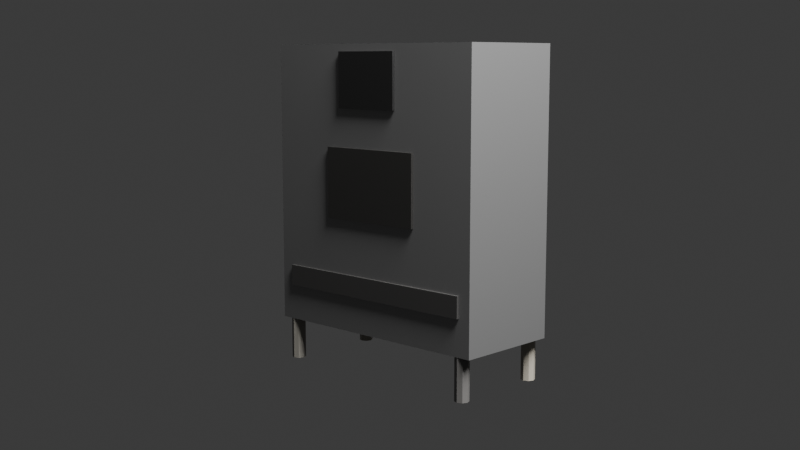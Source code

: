 # Source: ht_bay.blend  (saved by Blender 5.1.30; exported with 4.5.12 LTS)
import bpy
from mathutils import Matrix  # noqa: F401  (used for matrix-valued properties, if any)

bpy.ops.wm.read_factory_settings(use_empty=True)
scene = bpy.context.scene
scene.name = 'Scene'

# ---- collections
col_collection = bpy.data.collections.new('Collection'); scene.collection.children.link(col_collection)

# ---- materials (node trees are filled in below, after node groups)
mat_material = bpy.data.materials.new('Material')
mat_material.alpha_threshold = 0.0
mat_material.use_backface_culling_lightprobe_volume = False
mat_material.roughness = 0.5
mat_material.line_color = (0.0, 0.0, 0.0, 1.0)
mat_material_005 = bpy.data.materials.new('Material.005')
mat_material_006 = bpy.data.materials.new('Material.006')
mat_material_004 = bpy.data.materials.new('Material.004')
mat_material_003 = bpy.data.materials.new('Material.003')
mat_material_001 = bpy.data.materials.new('Material.001')
mat_material_002 = bpy.data.materials.new('Material.002')
mat_material_007 = bpy.data.materials.new('Material.007')

# ---- material node trees
mat_material.use_nodes = True; mat_material.node_tree.nodes.clear()
_N = mat_material.node_tree.nodes; _L = mat_material.node_tree.links
n0 = _N.new('ShaderNodeOutputMaterial'); n0.name = 'Material Output'; n0.location = (200, 100)
n1 = _N.new('ShaderNodeBsdfPrincipled'); n1.name = 'Principled BSDF'; n1.location = (-200, 100)
n1.inputs[0].default_value = (0.2623, 0.2623, 0.2623, 1.0)
n1.inputs[1].default_value = 0.7
n1.inputs[2].default_value = 0.4
_L.new(n1.outputs[0], n0.inputs[0])
n0.is_active_output = True
mat_material_005.use_nodes = True; mat_material_005.node_tree.nodes.clear()
_N = mat_material_005.node_tree.nodes; _L = mat_material_005.node_tree.links
n0 = _N.new('ShaderNodeBsdfPrincipled'); n0.name = 'Principled BSDF'; n0.location = (-200, 100)
n0.inputs[0].default_value = (0.3325, 0.3059, 0.2537, 1.0)
n1 = _N.new('ShaderNodeOutputMaterial'); n1.name = 'Material Output'; n1.location = (200, 100)
_L.new(n0.outputs[0], n1.inputs[0])
n1.is_active_output = True
mat_material_006.use_nodes = True; mat_material_006.node_tree.nodes.clear()
_N = mat_material_006.node_tree.nodes; _L = mat_material_006.node_tree.links
n0 = _N.new('ShaderNodeBsdfPrincipled'); n0.name = 'Principled BSDF'; n0.location = (-200, 100)
n0.inputs[0].default_value = (0.2505, 0.2349, 0.2006, 1.0)
n1 = _N.new('ShaderNodeOutputMaterial'); n1.name = 'Material Output'; n1.location = (200, 100)
_L.new(n0.outputs[0], n1.inputs[0])
n1.is_active_output = True
mat_material_004.use_nodes = True; mat_material_004.node_tree.nodes.clear()
_N = mat_material_004.node_tree.nodes; _L = mat_material_004.node_tree.links
n0 = _N.new('ShaderNodeBsdfPrincipled'); n0.name = 'Principled BSDF'; n0.location = (-200, 100)
n0.inputs[0].default_value = (0.2062, 0.1953, 0.171, 1.0)
n1 = _N.new('ShaderNodeOutputMaterial'); n1.name = 'Material Output'; n1.location = (200, 100)
_L.new(n0.outputs[0], n1.inputs[0])
n1.is_active_output = True
mat_material_003.use_nodes = True; mat_material_003.node_tree.nodes.clear()
_N = mat_material_003.node_tree.nodes; _L = mat_material_003.node_tree.links
n0 = _N.new('ShaderNodeBsdfPrincipled'); n0.name = 'Principled BSDF'; n0.location = (-200, 100)
n0.inputs[0].default_value = (0.1161, 0.1122, 0.108, 1.0)
n1 = _N.new('ShaderNodeOutputMaterial'); n1.name = 'Material Output'; n1.location = (200, 100)
_L.new(n0.outputs[0], n1.inputs[0])
n1.is_active_output = True
mat_material_001.use_nodes = True; mat_material_001.node_tree.nodes.clear()
_N = mat_material_001.node_tree.nodes; _L = mat_material_001.node_tree.links
n0 = _N.new('ShaderNodeBsdfPrincipled'); n0.name = 'Principled BSDF'; n0.location = (-200, 100)
n0.inputs[0].default_value = (0.01033, 0.01033, 0.01033, 1.0)
n1 = _N.new('ShaderNodeOutputMaterial'); n1.name = 'Material Output'; n1.location = (200, 100)
_L.new(n0.outputs[0], n1.inputs[0])
n1.is_active_output = True
mat_material_002.use_nodes = True; mat_material_002.node_tree.nodes.clear()
_N = mat_material_002.node_tree.nodes; _L = mat_material_002.node_tree.links
n0 = _N.new('ShaderNodeBsdfPrincipled'); n0.name = 'Principled BSDF'; n0.location = (-200, 100)
n0.inputs[0].default_value = (0.02142, 0.02075, 0.01945, 1.0)
n1 = _N.new('ShaderNodeOutputMaterial'); n1.name = 'Material Output'; n1.location = (200, 100)
_L.new(n0.outputs[0], n1.inputs[0])
n1.is_active_output = True
mat_material_007.use_nodes = True; mat_material_007.node_tree.nodes.clear()
_N = mat_material_007.node_tree.nodes; _L = mat_material_007.node_tree.links
n0 = _N.new('ShaderNodeBsdfPrincipled'); n0.name = 'Principled BSDF'; n0.location = (-200, 100)
n0.inputs[0].default_value = (0.04208, 0.04095, 0.03986, 1.0)
n1 = _N.new('ShaderNodeOutputMaterial'); n1.name = 'Material Output'; n1.location = (200, 100)
_L.new(n0.outputs[0], n1.inputs[0])
n1.is_active_output = True

# ---- world
world_world = bpy.data.worlds.new('World'); scene.world = world_world
world_world.use_nodes = True; world_world.node_tree.nodes.clear()
_N = world_world.node_tree.nodes; _L = world_world.node_tree.links
n0 = _N.new('ShaderNodeOutputWorld'); n0.name = 'World Output'; n0.location = (200, 100)
n1 = _N.new('ShaderNodeBackground'); n1.name = 'Background'; n1.location = (-200, 100)
n1.inputs[0].default_value = (0.05088, 0.05088, 0.05088, 1.0)
_L.new(n1.outputs[0], n0.inputs[0])
n0.is_active_output = True
world_world.color = (0.05088, 0.05088, 0.05088)
world_world.sun_shadow_jitter_overblur = 0.0

# ---- cameras
cam_camera = bpy.data.cameras.new('Camera')
cam_camera.clip_end = 100.0
cam_camera.ortho_scale = 7.314

# ---- lights
light_light = bpy.data.lights.new('Light', 'POINT')
light_light.exposure = 3.607
light_light.energy = 1000.0
light_light.shadow_soft_size = 1.934

# ---- meshes
me_cube = bpy.data.meshes.new('Cube')
me_cube.from_pydata([(0.9, 0.4, 0.9875), (0.9, 0.4, -1.013), (0.9, -0.4, 0.9875), (0.9, -0.4, -1.013), (-0.9, 0.4, 0.9875), (-0.9, 0.4, -1.013), (-0.9, -0.4, 0.9875), (-0.9, -0.4, -1.013), (0.9, 0.4, -0.3125), (-0.9, -0.4, -0.3125), (0.9, -0.4, -0.3125), (-0.9, 0.4, -0.3125), (-0.9, -0.4, 0.3375), (0.9, 0.4, 0.3375), (0.9, -0.4, 0.3375), (-0.9, 0.4, 0.3375)], [], [(0, 4, 6, 2), (14, 2, 6, 12), (12, 6, 4, 15), (5, 1, 3, 7), (13, 0, 2, 14), (15, 4, 0, 13), (5, 11, 8, 1), (1, 8, 10, 3), (7, 9, 11, 5), (3, 10, 9, 7), (11, 15, 13, 8), (8, 13, 14, 10), (9, 12, 15, 11), (10, 14, 12, 9)])
_uv = me_cube.uv_layers.new(name='UVMap')
_uv.uv.foreach_set('vector', [0.625, 0.5, 0.875, 0.5, 0.875, 0.75, 0.625, 0.75, 0.5437, 0.75, 0.625, 0.75, 0.625, 1.0, 0.5437, 1.0, 0.5437, 0.0, 0.625, 0.0, 0.625, 0.25, 0.5437, 0.25, 0.125, 0.5, 0.375, 0.5, 0.375, 0.75, 0.125, 0.75, 0.5437, 0.5, 0.625, 0.5, 0.625, 0.75, 0.5437, 0.75, 0.5437, 0.25, 0.625, 0.25, 0.625, 0.5, 0.5437, 0.5, 0.375, 0.25, 0.4625, 0.25, 0.4625, 0.5, 0.375, 0.5, 0.375, 0.5, 0.4625, 0.5, 0.4625, 0.75, 0.375, 0.75, 0.375, 0.0, 0.4625, 0.0, 0.4625, 0.25, 0.375, 0.25, 0.375, 0.75, 0.4625, 0.75, 0.4625, 1.0, 0.375, 1.0, 0.4625, 0.25, 0.5437, 0.25, 0.5437, 0.5, 0.4625, 0.5, 0.4625, 0.5, 0.5437, 0.5, 0.5437, 0.75, 0.4625, 0.75, 0.4625, 0.0, 0.5437, 0.0, 0.5437, 0.25, 0.4625, 0.25, 0.4625, 0.75, 0.5437, 0.75, 0.5437, 1.0, 0.4625, 1.0])
me_cube.materials.append(mat_material)
me_cube.use_mirror_vertex_groups = False
me_cube.update()
me_cylinder = bpy.data.meshes.new('Cylinder')
me_cylinder.from_pydata([(-4.657e-10, 0.05, -0.15), (-4.657e-10, 0.05, 0.15), (0.03536, 0.03536, -0.15), (0.03536, 0.03536, 0.15), (0.05, 4.657e-10, -0.15), (0.05, 4.657e-10, 0.15), (0.03536, -0.03536, -0.15), (0.03536, -0.03536, 0.15), (-4.657e-10, -0.05, -0.15), (-4.657e-10, -0.05, 0.15), (-0.03536, -0.03536, -0.15), (-0.03536, -0.03536, 0.15), (-0.05, 4.657e-10, -0.15), (-0.05, 4.657e-10, 0.15), (-0.03536, 0.03536, -0.15), (-0.03536, 0.03536, 0.15)], [], [(0, 1, 3, 2), (2, 3, 5, 4), (4, 5, 7, 6), (6, 7, 9, 8), (8, 9, 11, 10), (10, 11, 13, 12), (3, 1, 15, 13, 11, 9, 7, 5), (12, 13, 15, 14), (14, 15, 1, 0), (0, 2, 4, 6, 8, 10, 12, 14)])
_uv = me_cylinder.uv_layers.new(name='UVMap')
_uv.uv.foreach_set('vector', [1.0, 0.5, 1.0, 1.0, 0.875, 1.0, 0.875, 0.5, 0.875, 0.5, 0.875, 1.0, 0.75, 1.0, 0.75, 0.5, 0.75, 0.5, 0.75, 1.0, 0.625, 1.0, 0.625, 0.5, 0.625, 0.5, 0.625, 1.0, 0.5, 1.0, 0.5, 0.5, 0.5, 0.5, 0.5, 1.0, 0.375, 1.0, 0.375, 0.5, 0.375, 0.5, 0.375, 1.0, 0.25, 1.0, 0.25, 0.5, 0.4197, 0.4197, 0.25, 0.49, 0.08029, 0.4197, 0.01, 0.25, 0.08029, 0.08029, 0.25, 0.01, 0.4197, 0.08029, 0.49, 0.25, 0.25, 0.5, 0.25, 1.0, 0.125, 1.0, 0.125, 0.5, 0.125, 0.5, 0.125, 1.0, 0.0, 1.0, 0.0, 0.5, 0.75, 0.49, 0.9197, 0.4197, 0.99, 0.25, 0.9197, 0.08029, 0.75, 0.01, 0.5803, 0.08029, 0.51, 0.25, 0.5803, 0.4197])
me_cylinder.materials.append(mat_material_005)
me_cylinder.update()
me_cylinder_001 = bpy.data.meshes.new('Cylinder.001')
me_cylinder_001.from_pydata([(-4.657e-10, 0.05, -0.15), (-4.657e-10, 0.05, 0.15), (0.03536, 0.03536, -0.15), (0.03536, 0.03536, 0.15), (0.05, 4.657e-10, -0.15), (0.05, 4.657e-10, 0.15), (0.03536, -0.03536, -0.15), (0.03536, -0.03536, 0.15), (-4.657e-10, -0.05, -0.15), (-4.657e-10, -0.05, 0.15), (-0.03536, -0.03536, -0.15), (-0.03536, -0.03536, 0.15), (-0.05, 4.657e-10, -0.15), (-0.05, 4.657e-10, 0.15), (-0.03536, 0.03536, -0.15), (-0.03536, 0.03536, 0.15)], [], [(0, 1, 3, 2), (2, 3, 5, 4), (4, 5, 7, 6), (6, 7, 9, 8), (8, 9, 11, 10), (10, 11, 13, 12), (3, 1, 15, 13, 11, 9, 7, 5), (12, 13, 15, 14), (14, 15, 1, 0), (0, 2, 4, 6, 8, 10, 12, 14)])
_uv = me_cylinder_001.uv_layers.new(name='UVMap')
_uv.uv.foreach_set('vector', [1.0, 0.5, 1.0, 1.0, 0.875, 1.0, 0.875, 0.5, 0.875, 0.5, 0.875, 1.0, 0.75, 1.0, 0.75, 0.5, 0.75, 0.5, 0.75, 1.0, 0.625, 1.0, 0.625, 0.5, 0.625, 0.5, 0.625, 1.0, 0.5, 1.0, 0.5, 0.5, 0.5, 0.5, 0.5, 1.0, 0.375, 1.0, 0.375, 0.5, 0.375, 0.5, 0.375, 1.0, 0.25, 1.0, 0.25, 0.5, 0.4197, 0.4197, 0.25, 0.49, 0.08029, 0.4197, 0.01, 0.25, 0.08029, 0.08029, 0.25, 0.01, 0.4197, 0.08029, 0.49, 0.25, 0.25, 0.5, 0.25, 1.0, 0.125, 1.0, 0.125, 0.5, 0.125, 0.5, 0.125, 1.0, 0.0, 1.0, 0.0, 0.5, 0.75, 0.49, 0.9197, 0.4197, 0.99, 0.25, 0.9197, 0.08029, 0.75, 0.01, 0.5803, 0.08029, 0.51, 0.25, 0.5803, 0.4197])
me_cylinder_001.materials.append(mat_material_006)
me_cylinder_001.update()
me_cylinder_002 = bpy.data.meshes.new('Cylinder.002')
me_cylinder_002.from_pydata([(-4.657e-10, 0.05, -0.15), (-4.657e-10, 0.05, 0.15), (0.03536, 0.03536, -0.15), (0.03536, 0.03536, 0.15), (0.05, 4.657e-10, -0.15), (0.05, 4.657e-10, 0.15), (0.03536, -0.03536, -0.15), (0.03536, -0.03536, 0.15), (-4.657e-10, -0.05, -0.15), (-4.657e-10, -0.05, 0.15), (-0.03536, -0.03536, -0.15), (-0.03536, -0.03536, 0.15), (-0.05, 4.657e-10, -0.15), (-0.05, 4.657e-10, 0.15), (-0.03536, 0.03536, -0.15), (-0.03536, 0.03536, 0.15)], [], [(0, 1, 3, 2), (2, 3, 5, 4), (4, 5, 7, 6), (6, 7, 9, 8), (8, 9, 11, 10), (10, 11, 13, 12), (3, 1, 15, 13, 11, 9, 7, 5), (12, 13, 15, 14), (14, 15, 1, 0), (0, 2, 4, 6, 8, 10, 12, 14)])
_uv = me_cylinder_002.uv_layers.new(name='UVMap')
_uv.uv.foreach_set('vector', [1.0, 0.5, 1.0, 1.0, 0.875, 1.0, 0.875, 0.5, 0.875, 0.5, 0.875, 1.0, 0.75, 1.0, 0.75, 0.5, 0.75, 0.5, 0.75, 1.0, 0.625, 1.0, 0.625, 0.5, 0.625, 0.5, 0.625, 1.0, 0.5, 1.0, 0.5, 0.5, 0.5, 0.5, 0.5, 1.0, 0.375, 1.0, 0.375, 0.5, 0.375, 0.5, 0.375, 1.0, 0.25, 1.0, 0.25, 0.5, 0.4197, 0.4197, 0.25, 0.49, 0.08029, 0.4197, 0.01, 0.25, 0.08029, 0.08029, 0.25, 0.01, 0.4197, 0.08029, 0.49, 0.25, 0.25, 0.5, 0.25, 1.0, 0.125, 1.0, 0.125, 0.5, 0.125, 0.5, 0.125, 1.0, 0.0, 1.0, 0.0, 0.5, 0.75, 0.49, 0.9197, 0.4197, 0.99, 0.25, 0.9197, 0.08029, 0.75, 0.01, 0.5803, 0.08029, 0.51, 0.25, 0.5803, 0.4197])
me_cylinder_002.materials.append(mat_material_004)
me_cylinder_002.update()
me_cylinder_003 = bpy.data.meshes.new('Cylinder.003')
me_cylinder_003.from_pydata([(-4.657e-10, 0.05, -0.15), (-4.657e-10, 0.05, 0.15), (0.03536, 0.03536, -0.15), (0.03536, 0.03536, 0.15), (0.05, 4.657e-10, -0.15), (0.05, 4.657e-10, 0.15), (0.03536, -0.03536, -0.15), (0.03536, -0.03536, 0.15), (-4.657e-10, -0.05, -0.15), (-4.657e-10, -0.05, 0.15), (-0.03536, -0.03536, -0.15), (-0.03536, -0.03536, 0.15), (-0.05, 4.657e-10, -0.15), (-0.05, 4.657e-10, 0.15), (-0.03536, 0.03536, -0.15), (-0.03536, 0.03536, 0.15)], [], [(0, 1, 3, 2), (2, 3, 5, 4), (4, 5, 7, 6), (6, 7, 9, 8), (8, 9, 11, 10), (10, 11, 13, 12), (3, 1, 15, 13, 11, 9, 7, 5), (12, 13, 15, 14), (14, 15, 1, 0), (0, 2, 4, 6, 8, 10, 12, 14)])
_uv = me_cylinder_003.uv_layers.new(name='UVMap')
_uv.uv.foreach_set('vector', [1.0, 0.5, 1.0, 1.0, 0.875, 1.0, 0.875, 0.5, 0.875, 0.5, 0.875, 1.0, 0.75, 1.0, 0.75, 0.5, 0.75, 0.5, 0.75, 1.0, 0.625, 1.0, 0.625, 0.5, 0.625, 0.5, 0.625, 1.0, 0.5, 1.0, 0.5, 0.5, 0.5, 0.5, 0.5, 1.0, 0.375, 1.0, 0.375, 0.5, 0.375, 0.5, 0.375, 1.0, 0.25, 1.0, 0.25, 0.5, 0.4197, 0.4197, 0.25, 0.49, 0.08029, 0.4197, 0.01, 0.25, 0.08029, 0.08029, 0.25, 0.01, 0.4197, 0.08029, 0.49, 0.25, 0.25, 0.5, 0.25, 1.0, 0.125, 1.0, 0.125, 0.5, 0.125, 0.5, 0.125, 1.0, 0.0, 1.0, 0.0, 0.5, 0.75, 0.49, 0.9197, 0.4197, 0.99, 0.25, 0.9197, 0.08029, 0.75, 0.01, 0.5803, 0.08029, 0.51, 0.25, 0.5803, 0.4197])
me_cylinder_003.materials.append(mat_material_003)
me_cylinder_003.update()
me_cube_001 = bpy.data.meshes.new('Cube.001')
me_cube_001.from_pydata([(-0.2572, -0.01286, -0.1929), (-0.2572, -0.01286, 0.1929), (-0.2572, 0.01286, -0.1929), (-0.2572, 0.01286, 0.1929), (0.2572, -0.01286, -0.1929), (0.2572, -0.01286, 0.1929), (0.2572, 0.01286, -0.1929), (0.2572, 0.01286, 0.1929)], [], [(0, 1, 3, 2), (2, 3, 7, 6), (6, 7, 5, 4), (4, 5, 1, 0), (2, 6, 4, 0), (7, 3, 1, 5)])
_uv = me_cube_001.uv_layers.new(name='UVMap')
_uv.uv.foreach_set('vector', [0.375, 0.0, 0.625, 0.0, 0.625, 0.25, 0.375, 0.25, 0.375, 0.25, 0.625, 0.25, 0.625, 0.5, 0.375, 0.5, 0.375, 0.5, 0.625, 0.5, 0.625, 0.75, 0.375, 0.75, 0.375, 0.75, 0.625, 0.75, 0.625, 1.0, 0.375, 1.0, 0.125, 0.5, 0.375, 0.5, 0.375, 0.75, 0.125, 0.75, 0.625, 0.5, 0.875, 0.5, 0.875, 0.75, 0.625, 0.75])
me_cube_001.materials.append(mat_material_001)
me_cube_001.update()
me_cube_002 = bpy.data.meshes.new('Cube.002')
me_cube_002.from_pydata([(-0.4, -0.01, -0.25), (-0.4, -0.01, 0.25), (-0.4, 0.01, -0.25), (-0.4, 0.01, 0.25), (0.4, -0.01, -0.25), (0.4, -0.01, 0.25), (0.4, 0.01, -0.25), (0.4, 0.01, 0.25)], [], [(0, 1, 3, 2), (2, 3, 7, 6), (6, 7, 5, 4), (4, 5, 1, 0), (2, 6, 4, 0), (7, 3, 1, 5)])
_uv = me_cube_002.uv_layers.new(name='UVMap')
_uv.uv.foreach_set('vector', [0.375, 0.0, 0.625, 0.0, 0.625, 0.25, 0.375, 0.25, 0.375, 0.25, 0.625, 0.25, 0.625, 0.5, 0.375, 0.5, 0.375, 0.5, 0.625, 0.5, 0.625, 0.75, 0.375, 0.75, 0.375, 0.75, 0.625, 0.75, 0.625, 1.0, 0.375, 1.0, 0.125, 0.5, 0.375, 0.5, 0.375, 0.75, 0.125, 0.75, 0.625, 0.5, 0.875, 0.5, 0.875, 0.75, 0.625, 0.75])
me_cube_002.materials.append(mat_material_002)
me_cube_002.update()
me_cube_003 = bpy.data.meshes.new('Cube.003')
me_cube_003.from_pydata([(-0.8, -0.01, -0.075), (-0.8, -0.01, 0.075), (-0.8, 0.01, -0.075), (-0.8, 0.01, 0.075), (0.8, -0.01, -0.075), (0.8, -0.01, 0.075), (0.8, 0.01, -0.075), (0.8, 0.01, 0.075)], [], [(0, 1, 3, 2), (2, 3, 7, 6), (6, 7, 5, 4), (4, 5, 1, 0), (2, 6, 4, 0), (7, 3, 1, 5)])
_uv = me_cube_003.uv_layers.new(name='UVMap')
_uv.uv.foreach_set('vector', [0.375, 0.0, 0.625, 0.0, 0.625, 0.25, 0.375, 0.25, 0.375, 0.25, 0.625, 0.25, 0.625, 0.5, 0.375, 0.5, 0.375, 0.5, 0.625, 0.5, 0.625, 0.75, 0.375, 0.75, 0.375, 0.75, 0.625, 0.75, 0.625, 1.0, 0.375, 1.0, 0.125, 0.5, 0.375, 0.5, 0.375, 0.75, 0.125, 0.75, 0.625, 0.5, 0.875, 0.5, 0.875, 0.75, 0.625, 0.75])
me_cube_003.materials.append(mat_material_007)
me_cube_003.update()

# ---- objects
ob_ht_enclosure = bpy.data.objects.new('HT_Enclosure ', me_cube)
ob_light = bpy.data.objects.new('Light', light_light)
ob_camera = bpy.data.objects.new('Camera', cam_camera)
ob_ht_leg = bpy.data.objects.new('HT_Leg', me_cylinder)
ob_ht_leg2 = bpy.data.objects.new('HT_Leg2', me_cylinder_001)
ob_ht_leg3 = bpy.data.objects.new('HT_Leg3', me_cylinder_002)
ob_ht_leg4 = bpy.data.objects.new('HT_Leg4', me_cylinder_003)
ob_ht_vcb_window = bpy.data.objects.new('HT_VCB_Window', me_cube_001)
ob_ht_relaypanel = bpy.data.objects.new('HT_RelayPanel', me_cube_002)
ob_ht_cablegland = bpy.data.objects.new('HT_CableGland', me_cube_003)
ob_ht_root_empty = bpy.data.objects.new('HT_Root Empty', None)

# ---- transforms, parenting, visibility, modifiers, constraints
ob_ht_enclosure.parent = ob_ht_root_empty
ob_ht_enclosure.location = (-2.235e-08, 0.0, 1.013)
ob_ht_enclosure.lock_rotations_4d = False
ob_ht_enclosure.empty_display_type = 'ARROWS'
ob_ht_enclosure.lineart.crease_threshold = 0.0
ob_light.location = (3.984, -0.5427, 7.058)
ob_light.rotation_euler = (0.6503, 0.05522, 1.866)
ob_light.lock_rotations_4d = False
ob_light.empty_display_type = 'ARROWS'
ob_light.color = (0.0, 0.0, 0.0, 0.0)
ob_light.lineart.crease_threshold = 0.0
ob_camera.location = (5.34, -5.652, 1.894)
ob_camera.rotation_euler = (1.423, -5.568e-07, 0.7656)
ob_camera.lock_rotations_4d = False
ob_camera.empty_display_type = 'ARROWS'
ob_camera.color = (0.0, 0.0, 0.0, 0.0)
ob_camera.display_type = 'WIRE'
ob_camera.lineart.crease_threshold = 0.0
ob_ht_leg.parent = ob_ht_root_empty
ob_ht_leg.location = (0.8, 0.35, -0.15)
ob_ht_leg2.parent = ob_ht_root_empty
ob_ht_leg2.location = (-0.8, 0.35, -0.15)
ob_ht_leg3.parent = ob_ht_root_empty
ob_ht_leg3.location = (-0.8, -0.35, -0.15)
ob_ht_leg4.parent = ob_ht_root_empty
ob_ht_leg4.location = (0.8, -0.35, -0.15)
ob_ht_vcb_window.parent = ob_ht_root_empty
ob_ht_vcb_window.location = (-0.01497, -0.4071, 1.756)
ob_ht_relaypanel.parent = ob_ht_root_empty
ob_ht_relaypanel.location = (0.01123, -0.41, 1.044)
ob_ht_cablegland.parent = ob_ht_root_empty
ob_ht_cablegland.location = (0.01233, -0.41, 0.332)
ob_ht_root_empty.location = (0.0, 0.0, 0.0)

# ---- collection membership
col_collection.objects.link(ob_ht_enclosure)
col_collection.objects.link(ob_light)
col_collection.objects.link(ob_camera)
col_collection.objects.link(ob_ht_leg)
col_collection.objects.link(ob_ht_leg2)
col_collection.objects.link(ob_ht_leg3)
col_collection.objects.link(ob_ht_leg4)
col_collection.objects.link(ob_ht_vcb_window)
col_collection.objects.link(ob_ht_relaypanel)
col_collection.objects.link(ob_ht_cablegland)
col_collection.objects.link(ob_ht_root_empty)

# ---- scene / render settings (as saved in the file)
scene.camera = ob_camera
scene.frame_start = 1; scene.frame_end = 250; scene.frame_set(1)
scene.render.engine = 'BLENDER_EEVEE_NEXT'
scene.render.bake_bias = 0.0
scene.render.bake_samples = 0
scene.cycles.sampling_pattern = 'TABULATED_SOBOL'
scene.eevee.use_volume_custom_range = False
bpy.context.view_layer.update()
